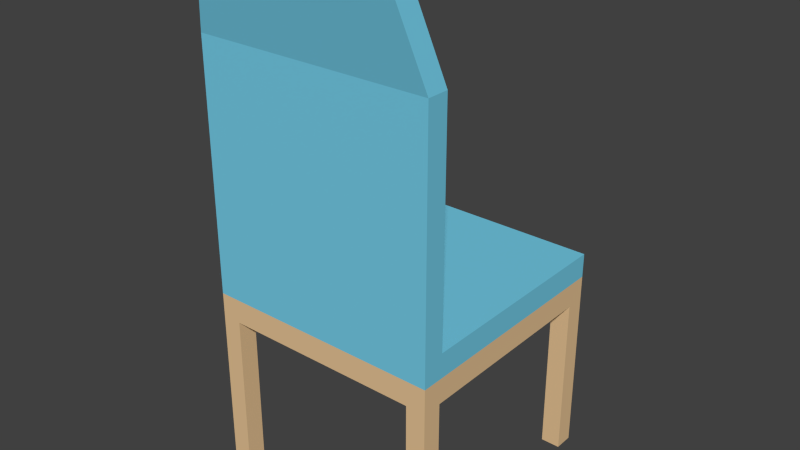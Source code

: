 # Source: chair.blend  (saved by Blender 2.75.0; exported with 4.5.12 LTS)
import bpy
from mathutils import Matrix  # noqa: F401  (used for matrix-valued properties, if any)

bpy.ops.wm.read_factory_settings(use_empty=True)
scene = bpy.context.scene
scene.name = 'Scene'

# ---- collections
col_collection_1 = bpy.data.collections.new('Collection 1'); scene.collection.children.link(col_collection_1)

# ---- materials (node trees are filled in below, after node groups)
mat_cushion = bpy.data.materials.new('Cushion')
mat_cushion.alpha_threshold = 0.0
mat_cushion.use_transparent_shadow = False
mat_cushion.diffuse_color = (0.1771, 0.6063, 0.8, 1.0)
mat_cushion.roughness = 0.5
mat_cushion.specular_intensity = 0.2
mat_leg = bpy.data.materials.new('Leg')
mat_leg.alpha_threshold = 0.0
mat_leg.use_transparent_shadow = False
mat_leg.diffuse_color = (0.8, 0.5517, 0.3008, 1.0)
mat_leg.roughness = 0.5
mat_leg.specular_intensity = 0.2

# ---- material node trees

# ---- world
world_world = bpy.data.worlds.new('World'); scene.world = world_world
world_world.color = (0.05088, 0.05088, 0.05088)
world_world.use_sun_shadow = False
world_world.sun_shadow_jitter_overblur = 0.0
world_world.cycles.sampling_method = 'MANUAL'
world_world.cycles.sample_map_resolution = 256

# ---- meshes
me_002 = bpy.data.meshes.new('立方体.002')
me_002.from_pydata([(-0.245, -0.245, 0.0), (-0.245, -0.245, 0.05), (-0.245, 0.245, 0.0), (-0.245, 0.245, 0.05), (0.245, -0.245, 0.0), (0.245, -0.245, 0.05), (0.245, 0.245, 0.0), (0.245, 0.245, 0.05), (-0.245, -0.245, 0.51), (-0.245, -0.2, 0.51), (0.245, -0.2, 0.51), (0.245, -0.245, 0.51), (0.245, -0.2, 0.05), (-0.245, -0.2, 0.05), (-0.205, -0.275, 0.66), (-0.205, -0.23, 0.66), (0.205, -0.23, 0.66), (0.205, -0.275, 0.66)], [], [(1, 13, 3, 2, 0), (3, 7, 6, 2), (7, 12, 5, 4, 6), (5, 1, 0, 4), (0, 2, 6, 4), (10, 9, 15, 16), (1, 5, 11, 8), (13, 12, 7, 3), (9, 10, 12, 13), (5, 12, 10, 11), (9, 13, 1, 8), (17, 16, 15, 14), (11, 10, 16, 17), (9, 8, 14, 15), (8, 11, 17, 14)])
me_002.materials.append(mat_cushion)
me_002.use_remesh_preserve_volume = False
me_002.use_remesh_preserve_attributes = False
me_002.use_mirror_vertex_groups = False
me_002.update()
me_001 = bpy.data.meshes.new('立方体.001')
me_001.from_pydata([(-0.245, -0.245, 0.05), (-0.245, 0.245, 0.05), (-0.245, 0.245, -0.34), (-0.245, 0.205, -0.34), (-0.245, 0.205, -2.98e-08), (-0.245, -0.205, -2.98e-08), (-0.245, -0.205, -0.34), (-0.245, -0.245, -0.34), (0.245, -0.245, 0.05), (-0.205, -0.245, -0.34), (-0.205, -0.245, -2.98e-08), (0.205, -0.245, -2.98e-08), (0.205, -0.245, -0.34), (0.245, -0.245, -0.34), (0.245, 0.245, 0.05), (0.245, 0.245, -0.34), (0.205, 0.245, -0.34), (0.205, 0.245, -2.98e-08), (-0.205, 0.245, -2.98e-08), (-0.205, 0.245, -0.34), (-0.205, 0.205, -0.34), (-0.205, -0.205, -0.34), (0.245, -0.205, -0.34), (0.245, -0.205, -2.98e-08), (0.245, 0.205, -2.98e-08), (0.245, 0.205, -0.34), (-0.205, -0.205, -2.98e-08), (0.205, -0.205, -2.98e-08), (0.205, -0.205, -0.34), (0.205, 0.205, -0.34), (0.205, 0.205, -2.98e-08), (-0.205, 0.205, -2.98e-08)], [], [(0, 1, 2, 3, 4, 5, 6, 7), (8, 0, 7, 9, 10, 11, 12, 13), (8, 14, 1, 0), (1, 14, 15, 16, 17, 18, 19, 2), (3, 2, 19, 20), (21, 7, 6), (14, 8, 13, 22, 23, 24, 25, 15), (21, 9, 7), (10, 9, 21, 26), (11, 10, 26, 27), (11, 27, 28, 12), (28, 22, 13, 12), (16, 15, 29), (30, 17, 16, 29), (30, 31, 18, 17), (19, 18, 31, 20), (29, 15, 25), (27, 26, 31, 30), (4, 3, 20, 31), (31, 26, 5, 4), (26, 21, 6, 5), (30, 29, 25, 24), (24, 23, 27, 30), (23, 22, 28, 27)])
me_001.materials.append(mat_leg)
me_001.use_remesh_preserve_volume = False
me_001.use_remesh_preserve_attributes = False
me_001.use_mirror_vertex_groups = False
me_001.update()

# ---- objects
ob_cushion = bpy.data.objects.new('Cushion', me_002)
ob_leg = bpy.data.objects.new('Leg', me_001)

# ---- transforms, parenting, visibility, modifiers, constraints
ob_cushion.location = (0.0, 0.0, 0.39)
ob_cushion.lineart.crease_threshold = 0.0
ob_leg.location = (0.0, 0.0, 0.34)
ob_leg.lineart.crease_threshold = 0.0

# ---- collection membership
col_collection_1.objects.link(ob_cushion)
col_collection_1.objects.link(ob_leg)

# ---- scene / render settings (as saved in the file)
scene.frame_start = 1; scene.frame_end = 250; scene.frame_set(1)
scene.render.engine = 'BLENDER_EEVEE_NEXT'
scene.render.resolution_percentage = 50
scene.render.dither_intensity = 0.0
scene.cycles.use_denoising = False
scene.cycles.samples = 1024
scene.cycles.sampling_pattern = 'TABULATED_SOBOL'
scene.cycles.light_sampling_threshold = 0.0
scene.cycles.use_adaptive_sampling = False
scene.cycles.use_light_tree = False
scene.cycles.blur_glossy = 0.0
scene.cycles.pixel_filter_type = 'GAUSSIAN'
scene.cycles.sample_clamp_indirect = 0.0
scene.view_settings.view_transform = 'Standard'
bpy.context.view_layer.update()

# ---- added for rendering (the .blend has no active camera and no usable light): camera, sun
cam_auto = bpy.data.cameras.new('AutoCamera')
cam_auto.lens = 50.0
cam_auto.sensor_width = 36.0
cam_auto.clip_end = 1000.0
ob_auto_camera = bpy.data.objects.new('AutoCamera', cam_auto)
scene.collection.objects.link(ob_auto_camera)
ob_auto_camera.location = (1.17507, -1.42509, 1.46506)
ob_auto_camera.rotation_euler = (1.09748, -7.21219e-08, 0.694738)
scene.camera = ob_auto_camera
light_auto_sun = bpy.data.lights.new('AutoSun', 'SUN')
light_auto_sun.energy = 3.0
light_auto_sun.angle = 0.0523599
ob_auto_sun = bpy.data.objects.new('AutoSun', light_auto_sun)
scene.collection.objects.link(ob_auto_sun)
ob_auto_sun.rotation_euler = (0.872665, 0.174533, 0.523599)
bpy.context.view_layer.update()
